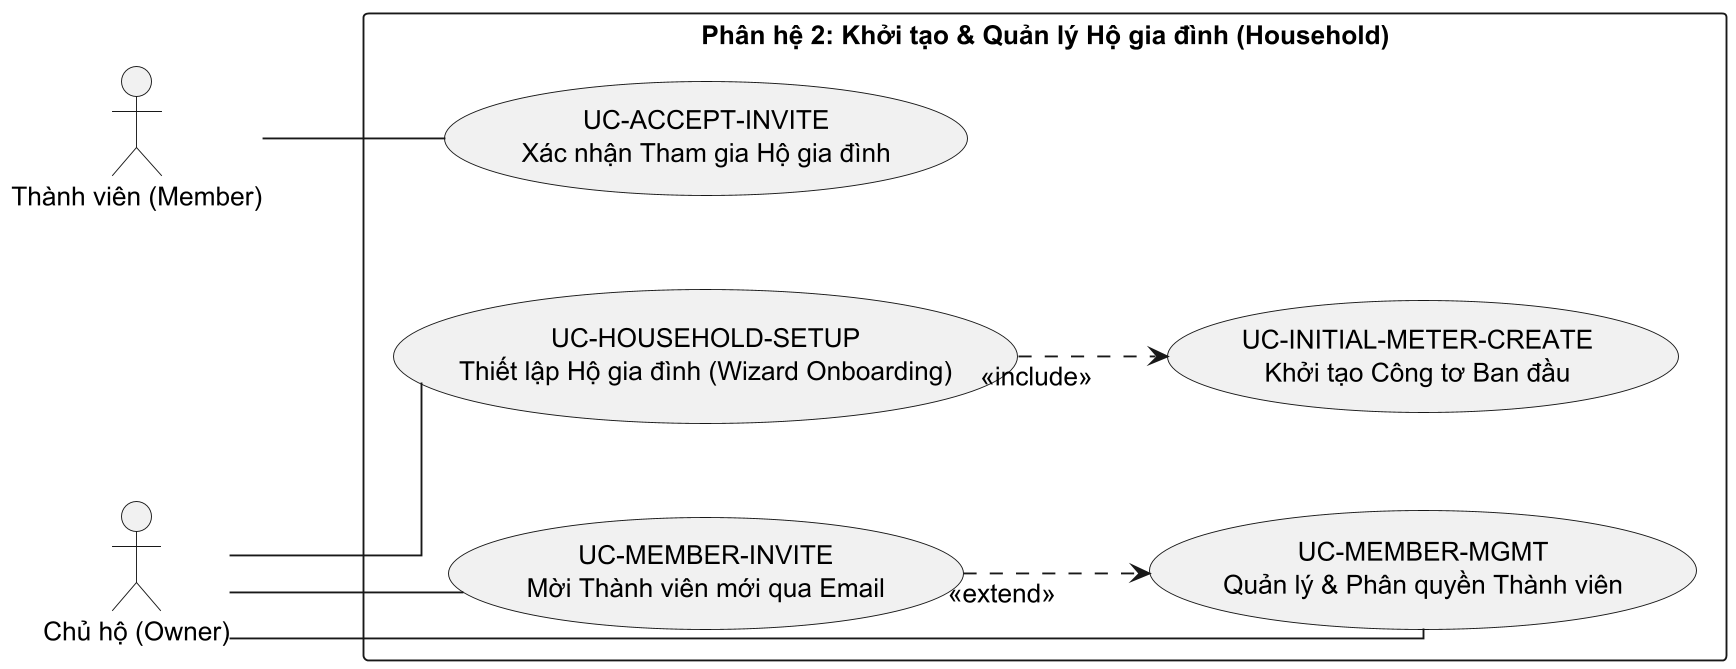

The diagram above was rendered by PlantUML. Its source (embedded in the PNG):
@startuml
left to right direction
skinparam linetype ortho
skinparam nodesep 50
skinparam ranksep 70
skinparam shadowing false
skinparam defaultFontSize 14
skinparam dpi 180

actor "Chủ hộ (Owner)" as owner
actor "Thành viên (Member)" as member

rectangle "Phân hệ 2: Khởi tạo & Quản lý Hộ gia đình (Household)" {
    usecase "UC-HOUSEHOLD-SETUP\nThiết lập Hộ gia đình (Wizard Onboarding)" as UC_Setup
    usecase "UC-INITIAL-METER-CREATE\nKhởi tạo Công tơ Ban đầu" as UC_InitMeter
    usecase "UC-MEMBER-MGMT\nQuản lý & Phân quyền Thành viên" as UC_MemberMgmt
    usecase "UC-MEMBER-INVITE\nMời Thành viên mới qua Email" as UC_Invite
    usecase "UC-ACCEPT-INVITE\nXác nhận Tham gia Hộ gia đình" as UC_Accept
}

owner -- UC_Setup
owner -- UC_MemberMgmt
owner -- UC_Invite

member -- UC_Accept

UC_Setup ..> UC_InitMeter : <<include>>
UC_Invite ..> UC_MemberMgmt : <<extend>>
@enduml